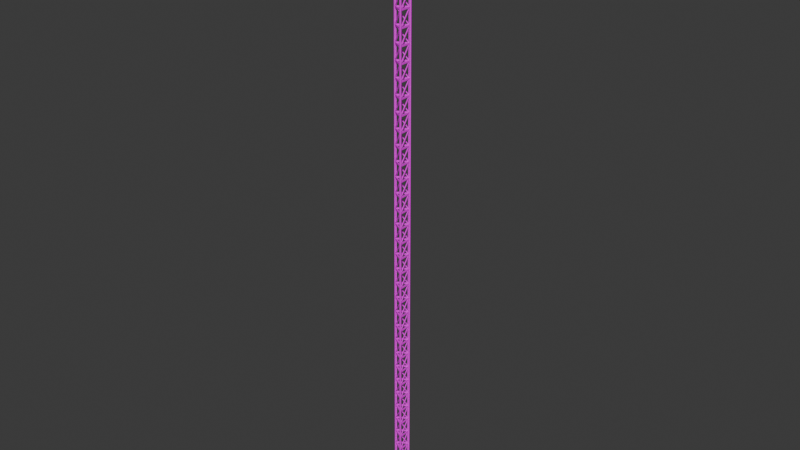 # Source: radio_tower.blend  (saved by Blender 4.3.34; exported with 4.5.12 LTS)
import bpy
from mathutils import Matrix  # noqa: F401  (used for matrix-valued properties, if any)

bpy.ops.wm.read_factory_settings(use_empty=True)
scene = bpy.context.scene
scene.name = 'Scene'

# ---- collections
col_collection = bpy.data.collections.new('Collection'); scene.collection.children.link(col_collection)

# ---- images (referenced by path relative to the original .blend; pixels are not part of the script)
import os
ASSET_DIR = os.environ.get("B2B_ASSET_DIR", "")  # directory of the original .blend (textures are referenced by path, not embedded)
HERE = os.path.dirname(os.path.abspath(__file__))  # packed textures are extracted next to this script under _unpacked/

def load_image(name, relpath, width, height, colorspace="sRGB"):
    """Load a texture the original file referenced (path relative to the .blend, or extracted next to this script)."""
    p = next((c for c in (os.path.join(HERE, relpath), os.path.join(ASSET_DIR, relpath)) if relpath and os.path.exists(c)), "")
    if p:
        img = bpy.data.images.load(p, check_existing=True)
        img.name = name
    else:  # same state as the original file: an image datablock whose file is absent (Cycles renders it pink)
        img = bpy.data.images.new(name, width, height)
        img.source = "FILE"
        img.filepath = "//" + (relpath or name)
    img.colorspace_settings.name = colorspace
    return img
img_texturelabs_metal_red_jpg_001 = load_image('Texturelabs_Metal_red.jpg.001', 'Texturelabs_Metal_red.jpg', 1024, 1024, 'sRGB')
img_texturelabs_metal_white_jpg_001 = load_image('Texturelabs_Metal_white.jpg.001', 'Texturelabs_Metal_white.jpg', 1024, 1024, 'sRGB')

# ---- materials (node trees are filled in below, after node groups)
mat_crossbeams_red = bpy.data.materials.new('crossbeams_red')
mat_crossbeams_red.alpha_threshold = 0.0
mat_crossbeams_red.roughness = 0.5
mat_crossbeams_red.line_color = (0.0, 0.0, 0.0, 1.0)
mat_material_001 = bpy.data.materials.new('Material.001')

# ---- material node trees
mat_crossbeams_red.use_nodes = True; mat_crossbeams_red.node_tree.nodes.clear()
_N = mat_crossbeams_red.node_tree.nodes; _L = mat_crossbeams_red.node_tree.links
n0 = _N.new('ShaderNodeOutputMaterial'); n0.name = 'Material Output'; n0.location = (300, 300)
n1 = _N.new('ShaderNodeBsdfPrincipled'); n1.name = 'Principled BSDF'; n1.location = (10, 300)
n1.inputs[3].default_value = 1.45
n2 = _N.new('ShaderNodeTexImage'); n2.name = 'Image Texture'; n2.location = (-280, 280)
n2.image = img_texturelabs_metal_red_jpg_001
_L.new(n1.outputs[0], n0.inputs[0])
_L.new(n2.outputs[0], n1.inputs[0])
n0.is_active_output = True
mat_material_001.use_nodes = True; mat_material_001.node_tree.nodes.clear()
_N = mat_material_001.node_tree.nodes; _L = mat_material_001.node_tree.links
n0 = _N.new('ShaderNodeBsdfPrincipled'); n0.name = 'Principled BSDF'; n0.location = (10, 300)
n1 = _N.new('ShaderNodeOutputMaterial'); n1.name = 'Material Output'; n1.location = (300, 300)
n2 = _N.new('ShaderNodeTexImage'); n2.name = 'Image Texture'; n2.location = (-280, 280)
n2.image = img_texturelabs_metal_white_jpg_001
_L.new(n0.outputs[0], n1.inputs[0])
_L.new(n2.outputs[0], n0.inputs[0])
n1.is_active_output = True

# ---- world
world_world = bpy.data.worlds.new('World'); scene.world = world_world
world_world.use_nodes = True; world_world.node_tree.nodes.clear()
_N = world_world.node_tree.nodes; _L = world_world.node_tree.links
n0 = _N.new('ShaderNodeOutputWorld'); n0.name = 'World Output'; n0.location = (300, 300)
n1 = _N.new('ShaderNodeBackground'); n1.name = 'Background'; n1.location = (10, 300)
n1.inputs[0].default_value = (0.05088, 0.05088, 0.05088, 1.0)
_L.new(n1.outputs[0], n0.inputs[0])
n0.is_active_output = True
world_world.color = (0.05088, 0.05088, 0.05088)
world_world.sun_shadow_jitter_overblur = 0.0

# ---- meshes
me_cylinder_001 = bpy.data.meshes.new('Cylinder.001')
me_cylinder_001.from_pydata([(2.067, -4.58, 0.0), (2.017, -4.201, 0.0), (2.25, -3.897, 0.0), (2.629, -3.847, 0.0), (2.933, -4.08, 0.0), (2.983, -4.46, 0.0), (2.75, -4.763, 0.0), (2.371, -4.813, 0.0), (2.933, 4.08, 0.0), (2.629, 3.847, 0.0), (2.25, 3.897, 0.0), (2.017, 4.201, 0.0), (2.067, 4.58, 0.0), (2.371, 4.813, 0.0), (2.75, 4.763, 0.0), (2.983, 4.46, 0.0), (-5.0, 0.5, 0.0), (-4.646, 0.3536, 0.0), (-4.5, 0.0, 0.0), (-4.646, -0.3536, 0.0), (-5.0, -0.5, 0.0), (-5.354, -0.3536, 0.0), (-5.5, 2.384e-07, 0.0), (-5.354, 0.3536, 0.0), (2.933, 4.08, 10.0), (2.629, 3.847, 10.0), (2.25, 3.897, 10.0), (2.017, 4.201, 10.0), (2.067, 4.58, 10.0), (2.371, 4.813, 10.0), (2.75, 4.763, 10.0), (2.983, 4.46, 10.0), (-5.0, 0.5, 10.0), (-4.646, 0.3536, 10.0), (-4.5, 0.0, 10.0), (-4.646, -0.3536, 10.0), (-5.0, -0.5, 10.0), (-5.354, -0.3536, 10.0), (-5.5, 2.384e-07, 10.0), (-5.354, 0.3536, 10.0), (2.067, -4.58, 10.0), (2.017, -4.201, 10.0), (2.25, -3.897, 10.0), (2.629, -3.847, 10.0), (2.933, -4.08, 10.0), (2.983, -4.46, 10.0), (2.75, -4.763, 10.0), (2.371, -4.813, 10.0), (2.629, 3.847, 0.0), (2.629, 3.847, 10.0), (2.629, -3.847, 0.0), (2.629, -3.847, 10.0), (2.629, 3.347, 0.5), (2.629, -3.347, 9.5), (2.629, 3.347, 9.081), (2.629, 3.036, 9.5), (2.629, 3.524, 9.677), (2.629, -3.347, 0.9189), (2.629, -3.036, 0.5), (2.629, -3.524, 0.3232), (-4.646, 0.3536, 0.0), (-4.646, 0.3536, 10.0), (2.017, 4.201, 0.0), (2.017, 4.201, 10.0), (-4.213, 0.6036, 0.5), (1.584, 3.951, 9.5), (-4.213, 0.6036, 9.081), (-3.944, 0.7593, 9.5), (-4.367, 0.5152, 9.677), (1.584, 3.951, 0.9189), (1.314, 3.795, 0.5), (1.737, 4.039, 0.3232), (2.017, -4.201, 0.0), (2.017, -4.201, 10.0), (-4.646, -0.3536, 0.0), (-4.646, -0.3536, 10.0), (1.584, -3.951, 0.5), (-4.213, -0.6036, 9.5), (1.584, -3.951, 9.081), (1.314, -3.795, 9.5), (1.737, -4.039, 9.677), (-4.213, -0.6036, 0.9189), (-3.944, -0.7593, 0.5), (-4.367, -0.5152, 0.3232), (2.129, 3.847, -1.976e-09), (2.129, 3.847, 10.0), (2.129, -3.847, 0.0), (2.129, -3.847, 10.0), (2.129, 3.347, 0.5), (2.129, -3.347, 9.5), (2.129, 3.347, 9.081), (2.129, 3.036, 9.5), (2.129, 3.524, 9.677), (2.129, -3.347, 0.9189), (2.129, -3.036, 0.5), (2.129, -3.524, 0.3232), (-4.396, -0.07946, -1.367e-07), (-4.396, -0.07946, 10.0), (2.267, 3.768, -1.332e-07), (2.267, 3.768, 10.0), (-3.963, 0.1705, 0.5), (1.834, 3.518, 9.5), (-3.963, 0.1705, 9.081), (-3.694, 0.3263, 9.5), (-4.117, 0.08215, 9.677), (1.834, 3.518, 0.9189), (1.564, 3.362, 0.5), (1.987, 3.606, 0.3232), (2.267, -3.768, -5.114e-08), (2.267, -3.768, 10.0), (-4.396, 0.07946, -5.206e-08), (-4.396, 0.07946, 10.0), (1.834, -3.518, 0.5), (-3.963, -0.1705, 9.5), (1.834, -3.518, 9.081), (1.564, -3.362, 9.5), (1.987, -3.606, 9.677), (-3.963, -0.1705, 0.9189), (-3.694, -0.3263, 0.5), (-4.117, -0.08215, 0.3232), (2.629, 3.847, 10.0), (2.629, 3.847, 20.0), (2.629, -3.847, 10.0), (2.629, -3.847, 20.0), (2.629, 3.347, 10.5), (2.629, -3.347, 19.5), (2.629, 3.347, 19.08), (2.629, 3.036, 19.5), (2.629, 3.524, 19.68), (2.629, -3.347, 10.92), (2.629, -3.036, 10.5), (2.629, -3.524, 10.32), (-4.646, 0.3536, 10.0), (-4.646, 0.3536, 20.0), (2.017, 4.201, 10.0), (2.017, 4.201, 20.0), (-4.213, 0.6036, 10.5), (1.584, 3.951, 19.5), (-4.213, 0.6036, 19.08), (-3.944, 0.7593, 19.5), (-4.367, 0.5152, 19.68), (1.584, 3.951, 10.92), (1.314, 3.795, 10.5), (1.737, 4.039, 10.32), (2.017, -4.201, 10.0), (2.017, -4.201, 20.0), (-4.646, -0.3536, 10.0), (-4.646, -0.3536, 20.0), (1.584, -3.951, 10.5), (-4.213, -0.6036, 19.5), (1.584, -3.951, 19.08), (1.314, -3.795, 19.5), (1.737, -4.039, 19.68), (-4.213, -0.6036, 10.92), (-3.944, -0.7593, 10.5), (-4.367, -0.5152, 10.32), (2.129, 3.847, 10.0), (2.129, 3.847, 20.0), (2.129, -3.847, 10.0), (2.129, -3.847, 20.0), (2.129, 3.347, 10.5), (2.129, -3.347, 19.5), (2.129, 3.347, 19.08), (2.129, 3.036, 19.5), (2.129, 3.524, 19.68), (2.129, -3.347, 10.92), (2.129, -3.036, 10.5), (2.129, -3.524, 10.32), (-4.396, -0.07946, 10.0), (-4.396, -0.07946, 20.0), (2.267, 3.768, 10.0), (2.267, 3.768, 20.0), (-3.963, 0.1705, 10.5), (1.834, 3.518, 19.5), (-3.963, 0.1705, 19.08), (-3.694, 0.3263, 19.5), (-4.117, 0.08215, 19.68), (1.834, 3.518, 10.92), (1.564, 3.362, 10.5), (1.987, 3.606, 10.32), (2.267, -3.768, 10.0), (2.267, -3.768, 20.0), (-4.396, 0.07946, 10.0), (-4.396, 0.07946, 20.0), (1.834, -3.518, 10.5), (-3.963, -0.1705, 19.5), (1.834, -3.518, 19.08), (1.564, -3.362, 19.5), (1.987, -3.606, 19.68), (-3.963, -0.1705, 10.92), (-3.694, -0.3263, 10.5), (-4.117, -0.08215, 10.32), (2.067, -4.58, 10.0), (2.017, -4.201, 10.0), (2.25, -3.897, 10.0), (2.629, -3.847, 10.0), (2.933, -4.08, 10.0), (2.983, -4.46, 10.0), (2.75, -4.763, 10.0), (2.371, -4.813, 10.0), (2.933, 4.08, 10.0), (2.629, 3.847, 10.0), (2.25, 3.897, 10.0), (2.017, 4.201, 10.0), (2.067, 4.58, 10.0), (2.371, 4.813, 10.0), (2.75, 4.763, 10.0), (2.983, 4.46, 10.0), (-5.0, 0.5, 10.0), (-4.646, 0.3536, 10.0), (-4.5, 0.0, 10.0), (-4.646, -0.3536, 10.0), (-5.0, -0.5, 10.0), (-5.354, -0.3536, 10.0), (-5.5, 2.384e-07, 10.0), (-5.354, 0.3536, 10.0), (2.933, 4.08, 20.0), (2.629, 3.847, 20.0), (2.25, 3.897, 20.0), (2.017, 4.201, 20.0), (2.067, 4.58, 20.0), (2.371, 4.813, 20.0), (2.75, 4.763, 20.0), (2.983, 4.46, 20.0), (-5.0, 0.5, 20.0), (-4.646, 0.3536, 20.0), (-4.5, 0.0, 20.0), (-4.646, -0.3536, 20.0), (-5.0, -0.5, 20.0), (-5.354, -0.3536, 20.0), (-5.5, 2.384e-07, 20.0), (-5.354, 0.3536, 20.0), (2.067, -4.58, 20.0), (2.017, -4.201, 20.0), (2.25, -3.897, 20.0), (2.629, -3.847, 20.0), (2.933, -4.08, 20.0), (2.983, -4.46, 20.0), (2.75, -4.763, 20.0), (2.371, -4.813, 20.0)], [], [(15, 31, 24, 8), (14, 30, 31, 15), (13, 29, 30, 14), (12, 28, 29, 13), (11, 27, 28, 12), (10, 26, 27, 11), (9, 25, 26, 10), (8, 24, 25, 9), (23, 39, 32, 16), (22, 38, 39, 23), (21, 37, 38, 22), (20, 36, 37, 21), (19, 35, 36, 20), (18, 34, 35, 19), (17, 33, 34, 18), (16, 32, 33, 17), (7, 47, 40, 0), (6, 46, 47, 7), (5, 45, 46, 6), (4, 44, 45, 5), (3, 43, 44, 4), (2, 42, 43, 3), (1, 41, 42, 2), (0, 40, 41, 1), (56, 49, 51, 53, 55), (59, 50, 48, 52, 58), (53, 51, 50, 59, 57), (54, 56, 55), (57, 59, 58), (54, 55, 57, 58), (52, 48, 49, 56, 54), (68, 61, 63, 65, 67), (71, 62, 60, 64, 70), (65, 63, 62, 71, 69), (66, 68, 67), (69, 71, 70), (66, 67, 69, 70), (64, 60, 61, 68, 66), (80, 73, 75, 77, 79), (83, 74, 72, 76, 82), (77, 75, 74, 83, 81), (78, 80, 79), (81, 83, 82), (78, 79, 81, 82), (76, 72, 73, 80, 78), (92, 91, 89, 87, 85), (95, 94, 88, 84, 86), (89, 93, 95, 86, 87), (90, 91, 92), (93, 94, 95), (90, 94, 93, 91), (88, 90, 92, 85, 84), (104, 103, 101, 99, 97), (107, 106, 100, 96, 98), (101, 105, 107, 98, 99), (102, 103, 104), (105, 106, 107), (102, 106, 105, 103), (100, 102, 104, 97, 96), (116, 115, 113, 111, 109), (119, 118, 112, 108, 110), (113, 117, 119, 110, 111), (114, 115, 116), (117, 118, 119), (114, 118, 117, 115), (112, 114, 116, 109, 108), (49, 48, 84, 85), (50, 51, 87, 86), (51, 49, 85, 87), (48, 50, 86, 84), (54, 58, 94, 90), (57, 55, 91, 93), (52, 54, 90, 88), (53, 57, 93, 89), (55, 53, 89, 91), (58, 52, 88, 94), (61, 60, 96, 97), (62, 63, 99, 98), (63, 61, 97, 99), (60, 62, 98, 96), (66, 70, 106, 102), (69, 67, 103, 105), (64, 66, 102, 100), (65, 69, 105, 101), (67, 65, 101, 103), (70, 64, 100, 106), (73, 72, 108, 109), (74, 75, 111, 110), (75, 73, 109, 111), (72, 74, 110, 108), (78, 82, 118, 114), (81, 79, 115, 117), (76, 78, 114, 112), (77, 81, 117, 113), (79, 77, 113, 115), (82, 76, 112, 118), (128, 121, 123, 125, 127), (131, 122, 120, 124, 130), (125, 123, 122, 131, 129), (126, 128, 127), (129, 131, 130), (126, 127, 129, 130), (124, 120, 121, 128, 126), (140, 133, 135, 137, 139), (143, 134, 132, 136, 142), (137, 135, 134, 143, 141), (138, 140, 139), (141, 143, 142), (138, 139, 141, 142), (136, 132, 133, 140, 138), (152, 145, 147, 149, 151), (155, 146, 144, 148, 154), (149, 147, 146, 155, 153), (150, 152, 151), (153, 155, 154), (150, 151, 153, 154), (148, 144, 145, 152, 150), (164, 163, 161, 159, 157), (167, 166, 160, 156, 158), (161, 165, 167, 158, 159), (162, 163, 164), (165, 166, 167), (162, 166, 165, 163), (160, 162, 164, 157, 156), (176, 175, 173, 171, 169), (179, 178, 172, 168, 170), (173, 177, 179, 170, 171), (174, 175, 176), (177, 178, 179), (174, 178, 177, 175), (172, 174, 176, 169, 168), (188, 187, 185, 183, 181), (191, 190, 184, 180, 182), (185, 189, 191, 182, 183), (186, 187, 188), (189, 190, 191), (186, 190, 189, 187), (184, 186, 188, 181, 180), (121, 120, 156, 157), (122, 123, 159, 158), (123, 121, 157, 159), (120, 122, 158, 156), (126, 130, 166, 162), (129, 127, 163, 165), (124, 126, 162, 160), (125, 129, 165, 161), (127, 125, 161, 163), (130, 124, 160, 166), (133, 132, 168, 169), (134, 135, 171, 170), (135, 133, 169, 171), (132, 134, 170, 168), (138, 142, 178, 174), (141, 139, 175, 177), (136, 138, 174, 172), (137, 141, 177, 173), (139, 137, 173, 175), (142, 136, 172, 178), (145, 144, 180, 181), (146, 147, 183, 182), (147, 145, 181, 183), (144, 146, 182, 180), (150, 154, 190, 186), (153, 151, 187, 189), (148, 150, 186, 184), (149, 153, 189, 185), (151, 149, 185, 187), (154, 148, 184, 190), (207, 223, 216, 200), (206, 222, 223, 207), (205, 221, 222, 206), (204, 220, 221, 205), (203, 219, 220, 204), (202, 218, 219, 203), (201, 217, 218, 202), (200, 216, 217, 201), (215, 231, 224, 208), (214, 230, 231, 215), (213, 229, 230, 214), (212, 228, 229, 213), (211, 227, 228, 212), (210, 226, 227, 211), (209, 225, 226, 210), (208, 224, 225, 209), (199, 239, 232, 192), (198, 238, 239, 199), (197, 237, 238, 198), (196, 236, 237, 197), (195, 235, 236, 196), (194, 234, 235, 195), (193, 233, 234, 194), (192, 232, 233, 193)])
me_cylinder_001.polygons.foreach_set('use_smooth', [1, 1, 1, 1, 1, 1, 1, 1, 1, 1, 1, 1, 1, 1, 1, 1, 1, 1, 1, 1, 1, 1, 1, 1, 0, 0, 0, 0, 0, 0, 0, 0, 0, 0, 0, 0, 0, 0, 0, 0, 0, 0, 0, 0, 0, 0, 0, 0, 0, 0, 0, 0, 0, 0, 0, 0, 0, 0, 0, 0, 0, 0, 0, 0, 0, 0, 0, 0, 0, 0, 0, 0, 0, 0, 0, 0, 0, 0, 0, 0, 0, 0, 0, 0, 0, 0, 0, 0, 0, 0, 0, 0, 0, 0, 0, 0, 0, 0, 0, 0, 0, 0, 0, 0, 0, 0, 0, 0, 0, 0, 0, 0, 0, 0, 0, 0, 0, 0, 0, 0, 0, 0, 0, 0, 0, 0, 0, 0, 0, 0, 0, 0, 0, 0, 0, 0, 0, 0, 0, 0, 0, 0, 0, 0, 0, 0, 0, 0, 0, 0, 0, 0, 0, 0, 0, 0, 0, 0, 0, 0, 0, 0, 0, 0, 0, 0, 0, 0, 1, 1, 1, 1, 1, 1, 1, 1, 1, 1, 1, 1, 1, 1, 1, 1, 1, 1, 1, 1, 1, 1, 1, 1])
me_cylinder_001.polygons.foreach_set('material_index', [0, 0, 0, 0, 0, 0, 0, 0, 0, 0, 0, 0, 0, 0, 0, 0, 0, 0, 0, 0, 0, 0, 0, 0, 0, 0, 0, 0, 0, 0, 0, 0, 0, 0, 0, 0, 0, 0, 0, 0, 0, 0, 0, 0, 0, 0, 0, 0, 0, 0, 0, 0, 0, 0, 0, 0, 0, 0, 0, 0, 0, 0, 0, 0, 0, 0, 0, 0, 0, 0, 0, 0, 0, 0, 0, 0, 0, 0, 0, 0, 0, 0, 0, 0, 0, 0, 0, 0, 0, 0, 0, 0, 0, 0, 0, 0, 1, 1, 1, 1, 1, 1, 1, 1, 1, 1, 1, 1, 1, 1, 1, 1, 1, 1, 1, 1, 1, 1, 1, 1, 1, 1, 1, 1, 1, 1, 1, 1, 1, 1, 1, 1, 1, 1, 1, 1, 1, 1, 1, 1, 1, 1, 1, 1, 1, 1, 1, 1, 1, 1, 1, 1, 1, 1, 1, 1, 1, 1, 1, 1, 1, 1, 1, 1, 1, 1, 1, 1, 1, 1, 1, 1, 1, 1, 1, 1, 1, 1, 1, 1, 1, 1, 1, 1, 1, 1, 1, 1, 1, 1, 1, 1])
_uv = me_cylinder_001.uv_layers.new(name='UVMap')
_uv.uv.foreach_set('vector', [0.2634, 0.0148, 0.2634, 0.9294, 0.2284, 0.9294, 0.2284, 0.0148, 0.2984, 0.0148, 0.2984, 0.9294, 0.2634, 0.9294, 0.2634, 0.0148, 0.05339, 0.0148, 0.05339, 0.9294, 0.01839, 0.9294, 0.01839, 0.0148, 0.08839, 0.0148, 0.08839, 0.9294, 0.05339, 0.9294, 0.05339, 0.0148, 0.1234, 0.0148, 0.1234, 0.9294, 0.08839, 0.9294, 0.08839, 0.0148, 0.1584, 0.0148, 0.1584, 0.9294, 0.1234, 0.9294, 0.1234, 0.0148, 0.1934, 0.0148, 0.1934, 0.9294, 0.1584, 0.9294, 0.1584, 0.0148, 0.2284, 0.0148, 0.2284, 0.9294, 0.1934, 0.9294, 0.1934, 0.0148, 0.2634, 0.0148, 0.2634, 0.9294, 0.2284, 0.9294, 0.2284, 0.0148, 0.2984, 0.0148, 0.2984, 0.9294, 0.2634, 0.9294, 0.2634, 0.0148, 0.05339, 0.0148, 0.05339, 0.9294, 0.01839, 0.9294, 0.01839, 0.0148, 0.08839, 0.0148, 0.08839, 0.9294, 0.05339, 0.9294, 0.05339, 0.0148, 0.1234, 0.0148, 0.1234, 0.9294, 0.08839, 0.9294, 0.08839, 0.0148, 0.1584, 0.0148, 0.1584, 0.9294, 0.1234, 0.9294, 0.1234, 0.0148, 0.1934, 0.0148, 0.1934, 0.9294, 0.1584, 0.9294, 0.1584, 0.0148, 0.2284, 0.0148, 0.2284, 0.9294, 0.1934, 0.9294, 0.1934, 0.0148, 0.2634, 0.0147, 0.2634, 0.9294, 0.2284, 0.9294, 0.2284, 0.0147, 0.2984, 0.0147, 0.2984, 0.9294, 0.2634, 0.9294, 0.2634, 0.0147, 0.05339, 0.0147, 0.05339, 0.9294, 0.01839, 0.9294, 0.01839, 0.0147, 0.08839, 0.0147, 0.08839, 0.9294, 0.05339, 0.9294, 0.05339, 0.0147, 0.1234, 0.0147, 0.1234, 0.9294, 0.08839, 0.9294, 0.08839, 0.0147, 0.1584, 0.0147, 0.1584, 0.9294, 0.1234, 0.9294, 0.1234, 0.0147, 0.1934, 0.0147, 0.1934, 0.9294, 0.1584, 0.9294, 0.1584, 0.0147, 0.2284, 0.0147, 0.2284, 0.9294, 0.1934, 0.9294, 0.1934, 0.0147, 0.9641, 0.04389, 0.9933, 0.0147, 0.2984, 0.0147, 0.3436, 0.05985, 0.92, 0.05985, 0.3276, 0.8886, 0.2984, 0.9178, 0.9933, 0.9178, 0.9481, 0.8726, 0.3717, 0.8726, 0.3436, 0.05985, 0.2984, 0.0147, 0.2984, 0.9178, 0.3276, 0.8886, 0.3436, 0.8348, 0.9481, 0.09768, 0.9641, 0.04389, 0.92, 0.05985, 0.3436, 0.8348, 0.3276, 0.8886, 0.3717, 0.8726, 0.9481, 0.09768, 0.92, 0.05985, 0.3436, 0.8348, 0.3717, 0.8726, 0.9481, 0.8726, 0.9933, 0.9178, 0.9933, 0.0147, 0.9641, 0.04389, 0.9481, 0.09768, 0.9641, 0.8886, 0.9933, 0.9178, 0.2984, 0.9178, 0.3436, 0.8726, 0.92, 0.8726, 0.3276, 0.04389, 0.2984, 0.0147, 0.9933, 0.0147, 0.9481, 0.05985, 0.3717, 0.05985, 0.3436, 0.8726, 0.2984, 0.9178, 0.2984, 0.0147, 0.3276, 0.04389, 0.3436, 0.09768, 0.9481, 0.8348, 0.9641, 0.8886, 0.92, 0.8726, 0.3436, 0.09768, 0.3276, 0.04389, 0.3717, 0.05985, 0.9481, 0.8348, 0.92, 0.8726, 0.3436, 0.09768, 0.3717, 0.05985, 0.9481, 0.05985, 0.9933, 0.0147, 0.9933, 0.9178, 0.9641, 0.8886, 0.9481, 0.8348, 0.3276, 0.8886, 0.2984, 0.9178, 0.9933, 0.9178, 0.9481, 0.8726, 0.3717, 0.8726, 0.9641, 0.04389, 0.9933, 0.0147, 0.2984, 0.0147, 0.3436, 0.05985, 0.92, 0.05985, 0.9481, 0.8726, 0.9933, 0.9178, 0.9933, 0.0147, 0.9641, 0.04389, 0.9481, 0.09768, 0.3436, 0.8348, 0.3276, 0.8886, 0.3717, 0.8726, 0.9481, 0.09768, 0.9641, 0.04389, 0.92, 0.05985, 0.3436, 0.8348, 0.3717, 0.8726, 0.9481, 0.09768, 0.92, 0.05985, 0.3436, 0.05985, 0.2984, 0.0147, 0.2984, 0.9178, 0.3276, 0.8886, 0.3436, 0.8348, 0.3276, 0.04389, 0.3717, 0.05985, 0.9481, 0.05985, 0.9933, 0.0147, 0.2984, 0.0147, 0.9641, 0.8886, 0.92, 0.8726, 0.3436, 0.8726, 0.2984, 0.9178, 0.9933, 0.9178, 0.9481, 0.05985, 0.9481, 0.8348, 0.9641, 0.8886, 0.9933, 0.9178, 0.9933, 0.0147, 0.3436, 0.09768, 0.3717, 0.05985, 0.3276, 0.04389, 0.9481, 0.8348, 0.92, 0.8726, 0.9641, 0.8886, 0.3436, 0.09768, 0.92, 0.8726, 0.9481, 0.8348, 0.3717, 0.05985, 0.3436, 0.8726, 0.3436, 0.09768, 0.3276, 0.04389, 0.2984, 0.0147, 0.2984, 0.9178, 0.3276, 0.04389, 0.3717, 0.05985, 0.9481, 0.05985, 0.9933, 0.0147, 0.2984, 0.0147, 0.9641, 0.8886, 0.92, 0.8726, 0.3436, 0.8726, 0.2984, 0.9178, 0.9933, 0.9178, 0.9481, 0.05985, 0.9481, 0.8348, 0.9641, 0.8886, 0.9933, 0.9178, 0.9933, 0.0147, 0.3436, 0.09768, 0.3717, 0.05985, 0.3276, 0.04389, 0.9481, 0.8348, 0.92, 0.8726, 0.9641, 0.8886, 0.3436, 0.09768, 0.92, 0.8726, 0.9481, 0.8348, 0.3717, 0.05985, 0.3436, 0.8726, 0.3436, 0.09768, 0.3276, 0.04389, 0.2984, 0.0147, 0.2984, 0.9178, 0.3276, 0.8886, 0.3717, 0.8726, 0.9481, 0.8726, 0.9933, 0.9178, 0.2984, 0.9178, 0.9641, 0.04389, 0.92, 0.05985, 0.3436, 0.05985, 0.2984, 0.0147, 0.9933, 0.0147, 0.9481, 0.8726, 0.9481, 0.09768, 0.9641, 0.04389, 0.9933, 0.0147, 0.9933, 0.9178, 0.3436, 0.8348, 0.3717, 0.8726, 0.3276, 0.8886, 0.9481, 0.09768, 0.92, 0.05985, 0.9641, 0.04389, 0.3436, 0.8348, 0.92, 0.05985, 0.9481, 0.09768, 0.3717, 0.8726, 0.3436, 0.05985, 0.3436, 0.8348, 0.3276, 0.8886, 0.2984, 0.9178, 0.2984, 0.0147, -0.1862, 0.9642, 0.2071, 0.9642, 0.2071, 0.9839, -0.1862, 0.9839, 0.5098, 0.9642, 0.9032, 0.9642, 0.9032, 0.9839, 0.5098, 0.9839, 0.9032, 0.9642, 1.206, 0.9642, 1.206, 0.9839, 0.9032, 0.9839, 0.2071, 0.9642, 0.5098, 0.9642, 0.5098, 0.9839, 0.2071, 0.9839, 0.5341, 0.9642, 0.9547, 0.9642, 0.9547, 0.9839, 0.5341, 0.9839, 0.8683, 0.9838, 0.4476, 0.9838, 0.4476, 0.9642, 0.8683, 0.9642, 0.1965, 0.9642, 0.5341, 0.9642, 0.5341, 0.9839, 0.1965, 0.9839, 1.206, 0.9838, 0.8683, 0.9838, 0.8683, 0.9642, 1.206, 0.9642, 0.4476, 0.9838, 0.1965, 0.9838, 0.1965, 0.9642, 0.4476, 0.9642, 0.9547, 0.9642, 1.206, 0.9642, 1.206, 0.9839, 0.9547, 0.9839, 1.206, 0.9839, 0.8125, 0.9839, 0.8125, 0.9642, 1.206, 0.9642, 0.5098, 0.9839, 0.1164, 0.9839, 0.1164, 0.9642, 0.5098, 0.9642, 0.1164, 0.9839, -0.1862, 0.9839, -0.1862, 0.9642, 0.1164, 0.9642, 0.8125, 0.9839, 0.5098, 0.9839, 0.5098, 0.9642, 0.8125, 0.9642, 0.5341, 0.9642, 0.9547, 0.9642, 0.9547, 0.9838, 0.5341, 0.9838, 0.8683, 0.9839, 0.4476, 0.9838, 0.4476, 0.9642, 0.8683, 0.9642, 0.1965, 0.9642, 0.5341, 0.9642, 0.5341, 0.9838, 0.1965, 0.9838, 1.206, 0.9839, 0.8683, 0.9839, 0.8683, 0.9642, 1.206, 0.9642, 0.4476, 0.9838, 0.1965, 0.9838, 0.1965, 0.9642, 0.4476, 0.9642, 0.9547, 0.9642, 1.206, 0.9642, 1.206, 0.9838, 0.9547, 0.9838, 1.206, 0.9839, 0.8125, 0.9839, 0.8125, 0.9642, 1.206, 0.9642, 0.5098, 0.9839, 0.1164, 0.9839, 0.1164, 0.9642, 0.5098, 0.9642, 0.1164, 0.9839, -0.1862, 0.9839, -0.1862, 0.9642, 0.1164, 0.9642, 0.8125, 0.9839, 0.5098, 0.9839, 0.5098, 0.9642, 0.8125, 0.9642, 0.8683, 0.9838, 0.4476, 0.9838, 0.4476, 0.9642, 0.8683, 0.9642, 0.8683, 0.9838, 0.4476, 0.9838, 0.4476, 0.9642, 0.8683, 0.9642, 1.206, 0.9838, 0.8683, 0.9838, 0.8683, 0.9642, 1.206, 0.9642, 1.206, 0.9838, 0.8683, 0.9838, 0.8683, 0.9642, 1.206, 0.9642, 0.4476, 0.9838, 0.1965, 0.9838, 0.1965, 0.9642, 0.4476, 0.9642, 0.4476, 0.9838, 0.1965, 0.9838, 0.1965, 0.9642, 0.4476, 0.9642, 0.9641, 0.04389, 0.9933, 0.0147, 0.2984, 0.0147, 0.3436, 0.05985, 0.92, 0.05985, 0.3276, 0.8886, 0.2984, 0.9178, 0.9933, 0.9178, 0.9481, 0.8726, 0.3717, 0.8726, 0.3436, 0.05985, 0.2984, 0.0147, 0.2984, 0.9178, 0.3276, 0.8886, 0.3436, 0.8348, 0.9481, 0.09768, 0.9641, 0.04389, 0.92, 0.05985, 0.3436, 0.8348, 0.3276, 0.8886, 0.3717, 0.8726, 0.9481, 0.09768, 0.92, 0.05985, 0.3436, 0.8348, 0.3717, 0.8726, 0.9481, 0.8726, 0.9933, 0.9178, 0.9933, 0.0147, 0.9641, 0.04389, 0.9481, 0.09768, 0.9641, 0.8886, 0.9933, 0.9178, 0.2984, 0.9178, 0.3436, 0.8726, 0.92, 0.8726, 0.3276, 0.04389, 0.2984, 0.0147, 0.9933, 0.0147, 0.9481, 0.05985, 0.3717, 0.05985, 0.3436, 0.8726, 0.2984, 0.9178, 0.2984, 0.0147, 0.3276, 0.04389, 0.3436, 0.09768, 0.9481, 0.8348, 0.9641, 0.8886, 0.92, 0.8726, 0.3436, 0.09768, 0.3276, 0.04389, 0.3717, 0.05985, 0.9481, 0.8348, 0.92, 0.8726, 0.3436, 0.09768, 0.3717, 0.05985, 0.9481, 0.05985, 0.9933, 0.0147, 0.9933, 0.9178, 0.9641, 0.8886, 0.9481, 0.8348, 0.3276, 0.8886, 0.2984, 0.9178, 0.9933, 0.9178, 0.9481, 0.8726, 0.3717, 0.8726, 0.9641, 0.04389, 0.9933, 0.0147, 0.2984, 0.0147, 0.3436, 0.05985, 0.92, 0.05985, 0.9481, 0.8726, 0.9933, 0.9178, 0.9933, 0.0147, 0.9641, 0.04389, 0.9481, 0.09768, 0.3436, 0.8348, 0.3276, 0.8886, 0.3717, 0.8726, 0.9481, 0.09768, 0.9641, 0.04389, 0.92, 0.05985, 0.3436, 0.8348, 0.3717, 0.8726, 0.9481, 0.09768, 0.92, 0.05985, 0.3436, 0.05985, 0.2984, 0.0147, 0.2984, 0.9178, 0.3276, 0.8886, 0.3436, 0.8348, 0.3276, 0.04389, 0.3717, 0.05985, 0.9481, 0.05985, 0.9933, 0.0147, 0.2984, 0.0147, 0.9641, 0.8886, 0.92, 0.8726, 0.3436, 0.8726, 0.2984, 0.9178, 0.9933, 0.9178, 0.9481, 0.05985, 0.9481, 0.8348, 0.9641, 0.8886, 0.9933, 0.9178, 0.9933, 0.0147, 0.3436, 0.09768, 0.3717, 0.05985, 0.3276, 0.04389, 0.9481, 0.8348, 0.92, 0.8726, 0.9641, 0.8886, 0.3436, 0.09768, 0.92, 0.8726, 0.9481, 0.8348, 0.3717, 0.05985, 0.3436, 0.8726, 0.3436, 0.09768, 0.3276, 0.04389, 0.2984, 0.0147, 0.2984, 0.9178, 0.3276, 0.04389, 0.3717, 0.05985, 0.9481, 0.05985, 0.9933, 0.0147, 0.2984, 0.0147, 0.9641, 0.8886, 0.92, 0.8726, 0.3436, 0.8726, 0.2984, 0.9178, 0.9933, 0.9178, 0.9481, 0.05985, 0.9481, 0.8348, 0.9641, 0.8886, 0.9933, 0.9178, 0.9933, 0.0147, 0.3436, 0.09768, 0.3717, 0.05985, 0.3276, 0.04389, 0.9481, 0.8348, 0.92, 0.8726, 0.9641, 0.8886, 0.3436, 0.09768, 0.92, 0.8726, 0.9481, 0.8348, 0.3717, 0.05985, 0.3436, 0.8726, 0.3436, 0.09768, 0.3276, 0.04389, 0.2984, 0.0147, 0.2984, 0.9178, 0.3276, 0.8886, 0.3717, 0.8726, 0.9481, 0.8726, 0.9933, 0.9178, 0.2984, 0.9178, 0.9641, 0.04389, 0.92, 0.05985, 0.3436, 0.05985, 0.2984, 0.0147, 0.9933, 0.0147, 0.9481, 0.8726, 0.9481, 0.09768, 0.9641, 0.04389, 0.9933, 0.0147, 0.9933, 0.9178, 0.3436, 0.8348, 0.3717, 0.8726, 0.3276, 0.8886, 0.9481, 0.09768, 0.92, 0.05985, 0.9641, 0.04389, 0.3436, 0.8348, 0.92, 0.05985, 0.9481, 0.09768, 0.3717, 0.8726, 0.3436, 0.05985, 0.3436, 0.8348, 0.3276, 0.8886, 0.2984, 0.9178, 0.2984, 0.0147, -0.1862, 0.9642, 0.2071, 0.9642, 0.2071, 0.9839, -0.1862, 0.9839, 0.5098, 0.9642, 0.9032, 0.9642, 0.9032, 0.9839, 0.5098, 0.9839, 0.9032, 0.9642, 1.206, 0.9642, 1.206, 0.9839, 0.9032, 0.9839, 0.2071, 0.9642, 0.5098, 0.9642, 0.5098, 0.9839, 0.2071, 0.9839, 0.5341, 0.9642, 0.9547, 0.9642, 0.9547, 0.9839, 0.5341, 0.9839, 0.8683, 0.9838, 0.4476, 0.9838, 0.4476, 0.9642, 0.8683, 0.9642, 0.1965, 0.9642, 0.5341, 0.9642, 0.5341, 0.9839, 0.1965, 0.9839, 1.206, 0.9838, 0.8683, 0.9838, 0.8683, 0.9642, 1.206, 0.9642, 0.4476, 0.9838, 0.1965, 0.9838, 0.1965, 0.9642, 0.4476, 0.9642, 0.9547, 0.9642, 1.206, 0.9642, 1.206, 0.9839, 0.9547, 0.9839, 1.206, 0.9839, 0.8125, 0.9839, 0.8125, 0.9642, 1.206, 0.9642, 0.5098, 0.9839, 0.1164, 0.9839, 0.1164, 0.9642, 0.5098, 0.9642, 0.1164, 0.9839, -0.1862, 0.9839, -0.1862, 0.9642, 0.1164, 0.9642, 0.8125, 0.9839, 0.5098, 0.9839, 0.5098, 0.9642, 0.8125, 0.9642, 0.5341, 0.9642, 0.9547, 0.9642, 0.9547, 0.9838, 0.5341, 0.9838, 0.8683, 0.9839, 0.4476, 0.9838, 0.4476, 0.9642, 0.8683, 0.9642, 0.1965, 0.9642, 0.5341, 0.9642, 0.5341, 0.9838, 0.1965, 0.9838, 1.206, 0.9839, 0.8683, 0.9839, 0.8683, 0.9642, 1.206, 0.9642, 0.4476, 0.9838, 0.1965, 0.9838, 0.1965, 0.9642, 0.4476, 0.9642, 0.9547, 0.9642, 1.206, 0.9642, 1.206, 0.9838, 0.9547, 0.9838, 1.206, 0.9839, 0.8125, 0.9839, 0.8125, 0.9642, 1.206, 0.9642, 0.5098, 0.9839, 0.1164, 0.9839, 0.1164, 0.9642, 0.5098, 0.9642, 0.1164, 0.9839, -0.1862, 0.9839, -0.1862, 0.9642, 0.1164, 0.9642, 0.8125, 0.9839, 0.5098, 0.9839, 0.5098, 0.9642, 0.8125, 0.9642, 0.8683, 0.9838, 0.4476, 0.9838, 0.4476, 0.9642, 0.8683, 0.9642, 0.8683, 0.9838, 0.4476, 0.9838, 0.4476, 0.9642, 0.8683, 0.9642, 1.206, 0.9838, 0.8683, 0.9838, 0.8683, 0.9642, 1.206, 0.9642, 1.206, 0.9838, 0.8683, 0.9838, 0.8683, 0.9642, 1.206, 0.9642, 0.4476, 0.9838, 0.1965, 0.9838, 0.1965, 0.9642, 0.4476, 0.9642, 0.4476, 0.9838, 0.1965, 0.9838, 0.1965, 0.9642, 0.4476, 0.9642, 0.2634, 0.0148, 0.2634, 0.9294, 0.2284, 0.9294, 0.2284, 0.0148, 0.2984, 0.0148, 0.2984, 0.9294, 0.2634, 0.9294, 0.2634, 0.0148, 0.05339, 0.0148, 0.05339, 0.9294, 0.01839, 0.9294, 0.01839, 0.0148, 0.08839, 0.0148, 0.08839, 0.9294, 0.05339, 0.9294, 0.05339, 0.0148, 0.1234, 0.0148, 0.1234, 0.9294, 0.08839, 0.9294, 0.08839, 0.0148, 0.1584, 0.0148, 0.1584, 0.9294, 0.1234, 0.9294, 0.1234, 0.0148, 0.1934, 0.0148, 0.1934, 0.9294, 0.1584, 0.9294, 0.1584, 0.0148, 0.2284, 0.0148, 0.2284, 0.9294, 0.1934, 0.9294, 0.1934, 0.0148, 0.2634, 0.0148, 0.2634, 0.9294, 0.2284, 0.9294, 0.2284, 0.0148, 0.2984, 0.0148, 0.2984, 0.9294, 0.2634, 0.9294, 0.2634, 0.0148, 0.05339, 0.0148, 0.05339, 0.9294, 0.01839, 0.9294, 0.01839, 0.0148, 0.08839, 0.0148, 0.08839, 0.9294, 0.05339, 0.9294, 0.05339, 0.0148, 0.1234, 0.0148, 0.1234, 0.9294, 0.08839, 0.9294, 0.08839, 0.0148, 0.1584, 0.0148, 0.1584, 0.9294, 0.1234, 0.9294, 0.1234, 0.0148, 0.1934, 0.0148, 0.1934, 0.9294, 0.1584, 0.9294, 0.1584, 0.0148, 0.2284, 0.0148, 0.2284, 0.9294, 0.1934, 0.9294, 0.1934, 0.0148, 0.2634, 0.0147, 0.2634, 0.9294, 0.2284, 0.9294, 0.2284, 0.0147, 0.2984, 0.0147, 0.2984, 0.9294, 0.2634, 0.9294, 0.2634, 0.0147, 0.05339, 0.0147, 0.05339, 0.9294, 0.01839, 0.9294, 0.01839, 0.0147, 0.08839, 0.0147, 0.08839, 0.9294, 0.05339, 0.9294, 0.05339, 0.0147, 0.1234, 0.0147, 0.1234, 0.9294, 0.08839, 0.9294, 0.08839, 0.0147, 0.1584, 0.0147, 0.1584, 0.9294, 0.1234, 0.9294, 0.1234, 0.0147, 0.1934, 0.0147, 0.1934, 0.9294, 0.1584, 0.9294, 0.1584, 0.0147, 0.2284, 0.0147, 0.2284, 0.9294, 0.1934, 0.9294, 0.1934, 0.0147])
me_cylinder_001.materials.append(mat_crossbeams_red)
me_cylinder_001.materials.append(mat_material_001)
me_cylinder_001.update()

# ---- objects
ob_tower_section__col = bpy.data.objects.new('tower_section -col', me_cylinder_001)

# ---- transforms, parenting, visibility, modifiers, constraints
ob_tower_section__col.location = (0.0, 0.0, 0.0)
ob_tower_section__col.scale = (0.5013, 0.5013, 0.5013)
_m = ob_tower_section__col.modifiers.new('Array', 'ARRAY')
_m.count = 20
_m.relative_offset_displace = (0.0, 0.0, 1.0)

# ---- collection membership
col_collection.objects.link(ob_tower_section__col)

# ---- scene / render settings (as saved in the file)
scene.frame_start = 1; scene.frame_end = 250; scene.frame_set(1)
scene.render.engine = 'BLENDER_EEVEE_NEXT'
bpy.context.view_layer.update()

# ---- added for rendering (the .blend has no active camera and no usable light): camera, sun
cam_auto = bpy.data.cameras.new('AutoCamera')
cam_auto.lens = 50.0
cam_auto.sensor_width = 36.0
cam_auto.clip_end = 3257.51
ob_auto_camera = bpy.data.objects.new('AutoCamera', cam_auto)
scene.collection.objects.link(ob_auto_camera)
ob_auto_camera.location = (184.983, -222.737, 248.747)
ob_auto_camera.rotation_euler = (1.09748, -7.21219e-08, 0.694738)
scene.camera = ob_auto_camera
light_auto_sun = bpy.data.lights.new('AutoSun', 'SUN')
light_auto_sun.energy = 3.0
light_auto_sun.angle = 0.0523599
ob_auto_sun = bpy.data.objects.new('AutoSun', light_auto_sun)
scene.collection.objects.link(ob_auto_sun)
ob_auto_sun.rotation_euler = (0.872665, 0.174533, 0.523599)
bpy.context.view_layer.update()
